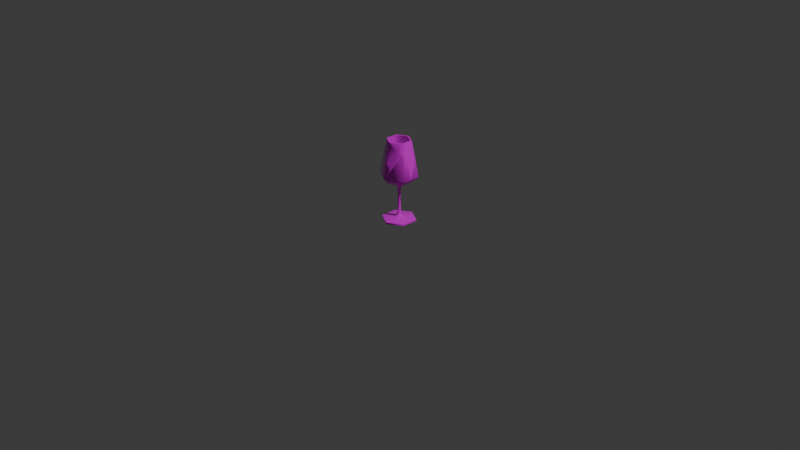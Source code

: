 # Source: wine_glass_gibs.blend  (saved by Blender 4.1.24; exported with 4.5.12 LTS)
import bpy
from mathutils import Matrix  # noqa: F401  (used for matrix-valued properties, if any)

bpy.ops.wm.read_factory_settings(use_empty=True)
scene = bpy.context.scene
scene.name = 'Scene'

# ---- collections
col_collection = bpy.data.collections.new('Collection'); scene.collection.children.link(col_collection)

# ---- images (referenced by path relative to the original .blend; pixels are not part of the script)
import os
ASSET_DIR = os.environ.get("B2B_ASSET_DIR", "")  # directory of the original .blend (textures are referenced by path, not embedded)
HERE = os.path.dirname(os.path.abspath(__file__))  # packed textures are extracted next to this script under _unpacked/

def load_image(name, relpath, width, height, colorspace="sRGB"):
    """Load a texture the original file referenced (path relative to the .blend, or extracted next to this script)."""
    p = next((c for c in (os.path.join(HERE, relpath), os.path.join(ASSET_DIR, relpath)) if relpath and os.path.exists(c)), "")
    if p:
        img = bpy.data.images.load(p, check_existing=True)
        img.name = name
    else:  # same state as the original file: an image datablock whose file is absent (Cycles renders it pink)
        img = bpy.data.images.new(name, width, height)
        img.source = "FILE"
        img.filepath = "//" + (relpath or name)
    img.colorspace_settings.name = colorspace
    return img
img_wine_glass_png = load_image('wine_glass.png', 'wine_glass.png', 1024, 1024, 'sRGB')

# ---- materials (node trees are filled in below, after node groups)
mat_wineglass_make_trans = bpy.data.materials.new('wineglass_make_trans')
mat_wineglass_make_trans.use_transparent_shadow = False

# ---- material node trees
mat_wineglass_make_trans.use_nodes = True; mat_wineglass_make_trans.node_tree.nodes.clear()
_N = mat_wineglass_make_trans.node_tree.nodes; _L = mat_wineglass_make_trans.node_tree.links
n0 = _N.new('ShaderNodeBsdfPrincipled'); n0.name = 'Principled BSDF'; n0.location = (10, 300)
n0.inputs[2].default_value = 0.0
n1 = _N.new('ShaderNodeOutputMaterial'); n1.name = 'Material Output'; n1.location = (300, 300)
n2 = _N.new('ShaderNodeTexImage'); n2.name = 'Image Texture'; n2.location = (-622, 232)
n2.image = img_wine_glass_png
n2.interpolation = 'Closest'
_L.new(n0.outputs[0], n1.inputs[0])
_L.new(n2.outputs[0], n0.inputs[0])
n1.is_active_output = True

# ---- world
world_world = bpy.data.worlds.new('World'); scene.world = world_world
world_world.use_nodes = True; world_world.node_tree.nodes.clear()
_N = world_world.node_tree.nodes; _L = world_world.node_tree.links
n0 = _N.new('ShaderNodeOutputWorld'); n0.name = 'World Output'; n0.location = (300, 300)
n1 = _N.new('ShaderNodeBackground'); n1.name = 'Background'; n1.location = (10, 300)
n1.inputs[0].default_value = (0.05088, 0.05088, 0.05088, 1.0)
_L.new(n1.outputs[0], n0.inputs[0])
n0.is_active_output = True
world_world.color = (0.05088, 0.05088, 0.05088)
world_world.use_sun_shadow = False
world_world.sun_shadow_jitter_overblur = 0.0

# ---- cameras
cam_camera = bpy.data.cameras.new('Camera')
cam_camera.clip_end = 100.0
cam_camera.ortho_scale = 7.314

# ---- lights
light_light = bpy.data.lights.new('Light', 'POINT')
light_light.transmission_factor = 0.0
light_light.energy = 1000.0
light_light.shadow_soft_size = 0.1
light_light.shadow_maximum_resolution = 0.006
light_light.use_absolute_resolution = True

# ---- meshes
me_cylinder = bpy.data.meshes.new('Cylinder')
me_cylinder.from_pydata([(0.0, 0.2, 0.4898), (0.0, 0.1148, 0.8659), (0.1732, 0.1, 0.4898), (0.09941, 0.0574, 0.8659), (0.1732, -0.1, 0.4898), (0.0, -0.2, 0.4898), (-0.1732, -0.1, 0.4898), (-0.1732, 0.1, 0.4898), (-0.09941, 0.0574, 0.8659), (-1.156e-09, 0.1464, 0.4301), (0.1268, -0.07319, 0.4301), (-1.156e-09, -0.1464, 0.4301), (-0.1268, -0.07319, 0.4301), (-0.1268, 0.07319, 0.4301), (-1.454e-10, -0.04841, 0.403), (0.1126, 0.06498, 0.8659), (0.0, 0.13, 0.8659), (-0.1126, 0.06498, 0.8659), (-2.212e-08, 0.1811, 0.4959), (0.1569, 0.09056, 0.4959), (0.1569, -0.09056, 0.4959), (-2.212e-08, -0.1811, 0.4959), (-0.1569, -0.09056, 0.4959), (-0.1569, 0.09056, 0.4959), (-1.987e-08, 0.1316, 0.4393), (0.114, 0.0658, 0.4393), (0.114, -0.0658, 0.4393), (-1.987e-08, -0.1316, 0.4393), (-0.114, -0.0658, 0.4393), (-0.114, 0.0658, 0.4393), (0.04556, -0.0263, 0.4173), (-1.796e-08, -0.05261, 0.4173), (-0.04556, -0.0263, 0.4173), (0.1126, 0.04248, 0.8659), (-0.1301, -0.07511, 0.7571), (0.1301, -0.07511, 0.7571), (-6.327e-09, -0.1338, 0.76), (0.09941, 0.04248, 0.8659), (-0.1126, 0.04248, 0.8659), (-0.1174, -0.06775, 0.7504), (0.0, -0.1702, 0.6497), (0.1174, -0.06775, 0.7504), (-0.09941, 0.04248, 0.8659), (-0.1348, -0.04328, 0.7278), (-0.1245, -0.02802, 0.7919), (0.04968, -0.1013, 0.7812), (0.1348, -0.04328, 0.7278), (0.1245, -0.02802, 0.7919), (0.07697, -0.1013, 0.7812), (-0.00155, -0.1318, 0.766), (-0.04968, -0.1013, 0.7812), (-0.02902, -0.1318, 0.766), (-0.07697, -0.1013, 0.7812), (0.1209, -0.04328, 0.7278), (0.1109, -0.02802, 0.7919), (-0.1209, -0.04328, 0.7278), (-0.1109, -0.02802, 0.7919), (-0.1184, -0.06834, 0.8298), (-1.5e-08, -0.1598, 0.6149), (-0.1126, -0.0325, 0.8659), (-0.09941, -0.0325, 0.8659), (-0.1037, -0.05986, 0.8383), (-0.01467, -0.1545, 0.5972), (-0.08065, -0.09514, 0.8029), (0.04417, -0.1545, 0.5972), (-0.05362, -0.09514, 0.8029), (-0.04417, -0.1545, 0.5972), (0.01467, -0.1545, 0.5972), (-0.1185, -0.06842, 0.4275), (0.1133, 0.1157, 0.4959), (0.07536, 0.1376, 0.4959), (-4.922e-10, -0.08204, 0.4123), (0.1569, -0.007003, 0.4959), (0.1569, 0.00254, 0.4959), (-0.1732, -0.01251, 0.4898), (-0.1732, 0.001135, 0.4898), (0.1185, -0.06842, 0.4275), (0.09164, 0.05291, 0.4189), (-1.111e-09, 0.142, 0.4289), (-0.1569, 0.00254, 0.4959), (-0.1569, -0.007003, 0.4959), (-1.844e-08, -0.07254, 0.4229), (-0.1547, 0.1107, 0.4898), (-0.111, 0.1359, 0.4898), (-0.07536, 0.1376, 0.4959), (-0.1133, 0.1157, 0.4959), (-0.1047, -0.06046, 0.4364), (0.00827, 0.1416, 0.4301), (0.1268, 0.06206, 0.4301), (0.1268, 0.03659, 0.4301), (0.1268, -0.06605, 0.4301), (-0.07319, 0.04226, 0.4262), (-0.1268, -0.06605, 0.4301), (-0.1268, 0.03659, 0.4301), (-0.1268, 0.06206, 0.4301), (-0.00827, 0.1416, 0.4301), (0.1074, 0.06956, 0.4393), (-0.1505, 0.08687, 0.4606), (0.114, -0.0578, 0.4393), (0.114, 0.02323, 0.4393), (0.111, 0.1359, 0.4898), (0.1547, 0.1107, 0.4898), (0.1505, 0.08687, 0.4606), (-0.114, 0.02323, 0.4393), (-0.114, -0.0578, 0.4393), (-0.1074, 0.06956, 0.4393), (0.1732, 0.001135, 0.4898), (0.1732, -0.01251, 0.4898), (0.07319, 0.04226, 0.4262), (-2.011e-08, 0.1369, 0.4453), (0.1047, -0.06046, 0.4364), (-0.09164, 0.05291, 0.4189), (0.07336, 0.1489, 0.5367), (0.1699, 0.005814, 0.5102), (-0.1291, -0.005845, 0.4593), (-0.1546, 0.005814, 0.5102), (0.04313, 0.1489, 0.5367), (-0.1699, 0.005814, 0.5102), (-0.07336, 0.1489, 0.5367), (-0.1495, -0.005845, 0.4593), (-0.08734, 0.1298, 0.4678), (0.08734, 0.1298, 0.4678), (0.04624, 0.1298, 0.4678), (-0.04624, 0.1298, 0.4678), (-0.04313, 0.1489, 0.5367), (0.1546, 0.005814, 0.5102), (0.1291, -0.005845, 0.4593), (0.1495, -0.005845, 0.4593), (0.02958, -0.03553, 0.4173), (-0.1268, -0.03552, 0.4301), (0.02231, -0.03553, 0.403), (-0.02958, -0.03553, 0.4173), (-0.06154, -0.03553, 0.4093), (-0.02231, -0.03553, 0.403), (-0.06153, -0.03553, 0.4225), (0.09003, 0.05198, 0.4184), (0.06154, -0.03553, 0.4093), (0.1268, -0.03552, 0.4301), (0.06153, -0.03553, 0.4225), (-0.09003, 0.05198, 0.4184), (-0.04246, 0.07047, 0.4159), (-0.1199, 0.06924, 0.7338), (-0.1297, 0.07491, 0.6705), (0.0, 0.1587, 0.7114), (-0.1328, 0.0767, 0.74), (-0.1434, 0.08281, 0.6744), (0.1199, 0.06924, 0.7338), (0.1297, 0.07491, 0.6705), (-9.67e-09, 0.1438, 0.7041), (-3.701e-09, 0.1259, 0.804), (0.1328, 0.0767, 0.74), (0.1434, 0.08281, 0.6744), (-0.04094, 0.1089, 0.767), (-0.01196, 0.1119, 0.8433), (0.06841, 0.1089, 0.767), (0.0385, 0.1119, 0.8433), (-0.1497, 0.006622, 0.6357), (-0.1386, 0.0341, 0.7044), (-0.1447, 0.06615, 0.6662), (0.04094, 0.1089, 0.767), (0.01196, 0.1119, 0.8433), (0.1497, 0.006622, 0.6357), (0.1386, 0.0341, 0.7044), (0.1447, 0.06615, 0.6662), (-0.06841, 0.1089, 0.767), (-0.0385, 0.1119, 0.8433), (0.1352, 0.006622, 0.6357), (0.1245, 0.0341, 0.7044), (0.1304, 0.06615, 0.6662), (-0.1352, 0.006622, 0.6357), (-0.1245, 0.0341, 0.7044), (-0.1304, 0.06615, 0.6662)], [], [(0, 143, 151, 2, 101, 112, 100), (2, 151, 163, 161, 162, 150, 15, 33, 47, 46, 35, 4, 107, 113, 106), (4, 35, 48, 64, 40, 5), (5, 40, 66, 52, 34, 6), (1, 8, 141, 152, 153, 149), (6, 34, 43, 44, 38, 17, 144, 157, 156, 158, 145, 7, 75, 117, 74), (7, 145, 143, 0, 83, 118, 82), (6, 74, 92, 12), (12, 92, 68), (0, 100, 121, 87, 9), (4, 5, 11, 10), (7, 82, 97), (5, 6, 12, 11), (2, 106, 127, 89, 88, 102), (10, 11, 71, 76), (9, 87, 78), (13, 95, 140, 139, 111), (11, 12, 68, 71), (1, 3, 15, 16), (3, 37, 33, 15), (8, 1, 16, 17), (23, 79, 114, 103, 29), (8, 42, 56, 55, 39, 22, 80, 115, 79, 23, 142, 171, 169, 170, 141), (3, 1, 149, 160, 159, 146), (28, 27, 81, 86), (21, 20, 26, 27), (19, 69, 96, 25), (18, 84, 123, 109), (22, 21, 27, 28), (20, 72, 98, 26), (26, 98, 110), (29, 103, 91), (27, 26, 110, 81), (38, 44, 43, 34, 57, 59), (38, 42, 8, 17), (39, 50, 62, 58, 21, 22), (34, 52, 63, 57), (41, 53, 54, 37, 3, 146, 167, 166, 168, 147, 19, 73, 125, 72, 20), (39, 55, 56, 42, 60, 61), (59, 60, 42, 38), (58, 62, 50, 49, 36), (61, 65, 50, 39), (52, 66, 40, 51), (58, 67, 45, 41, 20, 21), (108, 99, 25), (76, 71, 14, 130, 136), (86, 104, 28), (81, 110, 138, 128, 31), (78, 95, 9), (71, 68, 132, 133, 14), (77, 89, 137, 135), (76, 90, 10), (89, 77, 88), (106, 113, 107), (104, 80, 22, 28), (82, 118, 83), (93, 119, 75, 7, 97, 94), (94, 97, 13), (86, 81, 31, 131, 134), (68, 92, 129, 132), (111, 94, 13), (94, 111, 93), (97, 82, 83, 120, 95, 13), (95, 120, 83, 0, 9), (102, 101, 2), (109, 122, 70, 18), (109, 123, 84, 85, 105, 24), (105, 85, 23, 29), (84, 124, 85), (72, 125, 73), (98, 72, 73, 126, 99), (99, 126, 73, 19, 25), (89, 127, 106, 107, 90, 137), (90, 107, 4, 10), (128, 138, 30), (136, 137, 90, 76), (134, 131, 32), (149, 153, 152, 141, 142, 148), (148, 142, 23, 85, 124, 84, 18), (150, 154, 155, 143, 16, 15), (145, 158, 156, 157, 144), (147, 148, 18, 70, 116, 69, 19), (143, 165, 164, 144, 17, 16), (144, 164, 165, 143, 145), (141, 170, 169, 171, 142)])
me_cylinder.polygons.foreach_set('use_smooth', [True] * 85)
_k = set([(1, 3), (1, 8), (3, 37), (8, 42), (15, 16), (15, 33), (16, 17), (17, 38), (38, 59), (42, 60)])
me_cylinder.attributes.new('sharp_edge', 'BOOLEAN', 'EDGE').data.foreach_set('value', [ (min(e.vertices), max(e.vertices)) in _k for e in me_cylinder.edges])
_uv = me_cylinder.uv_layers.new(name='UVMap')
_uv.uv.foreach_set('vector', [0.7807, 0.4652, 0.7807, 0.2319, 0.9414, 0.2709, 0.9414, 0.4652, 0.9242, 0.4652, 0.852, 0.4158, 0.8837, 0.4652, 0.02686, 0.4652, 0.02686, 0.2709, 0.04215, 0.2795, 0.0951, 0.3116, 0.06881, 0.2393, 0.02686, 0.2018, 0.02686, 0.06942, 0.05254, 0.06942, 0.1304, 0.1472, 0.1425, 0.2147, 0.1752, 0.1839, 0.1752, 0.4652, 0.1103, 0.4652, 0.09663, 0.4437, 0.1002, 0.4652, 0.1752, 0.4652, 0.1752, 0.1839, 0.2327, 0.1585, 0.2812, 0.3521, 0.3235, 0.2969, 0.3235, 0.4652, 0.3235, 0.4652, 0.3235, 0.2969, 0.3693, 0.3521, 0.4218, 0.1585, 0.4841, 0.1839, 0.4841, 0.4652, 0.1849, 0.08919, 0.3255, 0.08919, 0.3255, 0.2312, 0.2348, 0.1955, 0.2006, 0.1135, 0.1849, 0.1558, 0.4841, 0.4652, 0.4841, 0.1839, 0.5168, 0.2147, 0.5289, 0.1472, 0.6068, 0.06942, 0.6324, 0.06942, 0.6324, 0.2018, 0.5905, 0.2393, 0.5642, 0.3116, 0.6172, 0.2795, 0.6324, 0.2709, 0.6324, 0.4652, 0.5591, 0.4652, 0.5627, 0.4437, 0.549, 0.4652, 0.6324, 0.4652, 0.6324, 0.2709, 0.7807, 0.2319, 0.7807, 0.4652, 0.6857, 0.4652, 0.7149, 0.4158, 0.6483, 0.4652, 0.4841, 0.4652, 0.549, 0.4652, 0.4914, 0.5481, 0.4841, 0.5481, 0.4841, 0.5481, 0.4914, 0.5481, 0.4841, 0.5584, 0.7807, 0.4652, 0.8837, 0.4652, 0.8707, 0.4957, 0.7912, 0.5481, 0.7807, 0.5481, 0.1752, 0.4652, 0.3235, 0.4652, 0.3235, 0.5481, 0.1752, 0.5481, 0.6324, 0.4652, 0.6483, 0.4652, 0.6324, 0.5058, 0.3235, 0.4652, 0.4841, 0.4652, 0.4841, 0.5481, 0.3235, 0.5481, 0.02686, 0.4652, 0.1002, 0.4652, 0.1061, 0.5075, 0.06394, 0.5481, 0.03814, 0.5481, 0.02686, 0.5058, 0.1752, 0.5481, 0.3235, 0.5481, 0.3235, 0.6172, 0.1752, 0.5584, 0.7807, 0.5481, 0.7912, 0.5481, 0.7807, 0.5529, 0.6324, 0.5481, 0.7711, 0.5481, 0.704, 0.6033, 0.6324, 0.5937, 0.6324, 0.5917, 0.3235, 0.5481, 0.4841, 0.5481, 0.4841, 0.5584, 0.3235, 0.6172, 0.5121, 0.6845, 0.4562, 0.7813, 0.4414, 0.7813, 0.5047, 0.6717, 0.4562, 0.7813, 0.4634, 0.7939, 0.4524, 0.8003, 0.4414, 0.7813, 0.6239, 0.6845, 0.5121, 0.6845, 0.5047, 0.6717, 0.6313, 0.6717, 0.3255, 0.4869, 0.3938, 0.4869, 0.4014, 0.5384, 0.371, 0.5665, 0.3255, 0.5665, 0.3255, 0.08919, 0.3437, 0.08919, 0.427, 0.1687, 0.4396, 0.2376, 0.4661, 0.2134, 0.4661, 0.4869, 0.4012, 0.4869, 0.3912, 0.4716, 0.3938, 0.4869, 0.3255, 0.4869, 0.3255, 0.2992, 0.3339, 0.3038, 0.3896, 0.3367, 0.3619, 0.2628, 0.3255, 0.2312, 0.03259, 0.08919, 0.1849, 0.08919, 0.1849, 0.1558, 0.1678, 0.1135, 0.1308, 0.1955, 0.03259, 0.2312, 0.4661, 0.5665, 0.6184, 0.5665, 0.6184, 0.6314, 0.4661, 0.5783, 0.6184, 0.4869, 0.759, 0.4869, 0.759, 0.5665, 0.6184, 0.5665, 0.03259, 0.4869, 0.07483, 0.4869, 0.0413, 0.5665, 0.03259, 0.5665, 0.1849, 0.4869, 0.2524, 0.4869, 0.2325, 0.5265, 0.1849, 0.5581, 0.4661, 0.4869, 0.6184, 0.4869, 0.6184, 0.5665, 0.4661, 0.5665, 0.759, 0.4869, 0.8238, 0.4869, 0.7675, 0.5665, 0.759, 0.5665, 0.759, 0.5665, 0.7675, 0.5665, 0.759, 0.5783, 0.3255, 0.5665, 0.371, 0.5665, 0.3255, 0.6183, 0.6184, 0.5665, 0.759, 0.5665, 0.759, 0.5783, 0.6184, 0.6314, 0.6068, 0.06942, 0.5289, 0.1472, 0.5168, 0.2147, 0.4841, 0.1839, 0.4841, 0.1074, 0.5212, 0.06942, 0.6423, 0.6906, 0.6312, 0.697, 0.6239, 0.6845, 0.6313, 0.6717, 0.4661, 0.2134, 0.5513, 0.1802, 0.6024, 0.378, 0.6184, 0.359, 0.6184, 0.4869, 0.4661, 0.4869, 0.4841, 0.1839, 0.4218, 0.1585, 0.4291, 0.1357, 0.4841, 0.1074, 0.759, 0.2134, 0.7854, 0.2376, 0.798, 0.1687, 0.8813, 0.08919, 0.8995, 0.08919, 0.8995, 0.2312, 0.8631, 0.2628, 0.8354, 0.3367, 0.8911, 0.3038, 0.8995, 0.2992, 0.8995, 0.4869, 0.8312, 0.4869, 0.8338, 0.4716, 0.8238, 0.4869, 0.759, 0.4869, 0.4661, 0.2134, 0.4396, 0.2376, 0.427, 0.1687, 0.3437, 0.08919, 0.4356, 0.08919, 0.4661, 0.1188, 0.6788, 0.7539, 0.6677, 0.7603, 0.6312, 0.697, 0.6423, 0.6906, 0.6184, 0.359, 0.6024, 0.378, 0.5513, 0.1802, 0.6164, 0.1966, 0.6184, 0.203, 0.4661, 0.1188, 0.5438, 0.1569, 0.5513, 0.1802, 0.4661, 0.2134, 0.4218, 0.1585, 0.3693, 0.3521, 0.3235, 0.2969, 0.3593, 0.1745, 0.6184, 0.359, 0.6331, 0.378, 0.6803, 0.1802, 0.759, 0.2134, 0.759, 0.4869, 0.6184, 0.4869, 0.8995, 0.6183, 0.8541, 0.5665, 0.8995, 0.5665, 0.1752, 0.5584, 0.3235, 0.6172, 0.3235, 0.6533, 0.2446, 0.6533, 0.1752, 0.629, 0.4661, 0.5783, 0.4575, 0.5665, 0.4661, 0.5665, 0.6184, 0.6314, 0.759, 0.5783, 0.759, 0.6331, 0.7096, 0.6533, 0.6184, 0.6533, 0.7807, 0.5529, 0.7711, 0.5481, 0.7807, 0.5481, 0.3235, 0.6172, 0.4841, 0.5584, 0.4841, 0.629, 0.409, 0.6533, 0.3235, 0.6533, 0.02686, 0.5917, 0.06394, 0.5481, 0.137, 0.5481, 0.02686, 0.5937, 0.1752, 0.5584, 0.1679, 0.5481, 0.1752, 0.5481, 0.06394, 0.5481, 0.02686, 0.5917, 0.03814, 0.5481, 0.1002, 0.4652, 0.09663, 0.4437, 0.1103, 0.4652, 0.4575, 0.5665, 0.4012, 0.4869, 0.4661, 0.4869, 0.4661, 0.5665, 0.6483, 0.4652, 0.7149, 0.4158, 0.6857, 0.4652, 0.5954, 0.5481, 0.5532, 0.5075, 0.5591, 0.4652, 0.6324, 0.4652, 0.6324, 0.5058, 0.6212, 0.5481, 0.6212, 0.5481, 0.6324, 0.5058, 0.6324, 0.5481, 0.4661, 0.5783, 0.6184, 0.6314, 0.6184, 0.6533, 0.5195, 0.6533, 0.4661, 0.6331, 0.4841, 0.5584, 0.4914, 0.5481, 0.5223, 0.5481, 0.4841, 0.629, 0.6324, 0.5917, 0.6212, 0.5481, 0.6324, 0.5481, 0.6212, 0.5481, 0.6324, 0.5917, 0.5954, 0.5481, 0.6324, 0.5058, 0.6483, 0.4652, 0.6857, 0.4652, 0.6977, 0.4957, 0.7711, 0.5481, 0.6324, 0.5481, 0.7711, 0.5481, 0.6977, 0.4957, 0.6857, 0.4652, 0.7807, 0.4652, 0.7807, 0.5481, 0.9414, 0.5058, 0.9242, 0.4652, 0.9414, 0.4652, 0.1849, 0.5581, 0.1333, 0.5265, 0.1117, 0.4869, 0.1849, 0.4869, 0.1849, 0.5581, 0.2325, 0.5265, 0.2524, 0.4869, 0.2865, 0.4869, 0.3174, 0.5665, 0.1849, 0.5665, 0.3174, 0.5665, 0.2865, 0.4869, 0.3255, 0.4869, 0.3255, 0.5665, 0.2524, 0.4869, 0.2256, 0.4431, 0.2865, 0.4869, 0.8238, 0.4869, 0.8338, 0.4716, 0.8312, 0.4869, 0.7675, 0.5665, 0.8238, 0.4869, 0.8312, 0.4869, 0.8236, 0.5384, 0.8541, 0.5665, 0.8541, 0.5665, 0.8236, 0.5384, 0.8312, 0.4869, 0.8995, 0.4869, 0.8995, 0.5665, 0.06394, 0.5481, 0.1061, 0.5075, 0.1002, 0.4652, 0.1103, 0.4652, 0.1679, 0.5481, 0.137, 0.5481, 0.1679, 0.5481, 0.1103, 0.4652, 0.1752, 0.4652, 0.1752, 0.5481, 0.7096, 0.6533, 0.759, 0.6331, 0.759, 0.6533, 0.1752, 0.629, 0.137, 0.5481, 0.1679, 0.5481, 0.1752, 0.5584, 0.4661, 0.6331, 0.5195, 0.6533, 0.4661, 0.6533, 0.1849, 0.1558, 0.2006, 0.1135, 0.2348, 0.1955, 0.3255, 0.2312, 0.3255, 0.2992, 0.1849, 0.2631, 0.1849, 0.2631, 0.3255, 0.2992, 0.3255, 0.4869, 0.2865, 0.4869, 0.2256, 0.4431, 0.2524, 0.4869, 0.1849, 0.4869, 0.9414, 0.2018, 0.8663, 0.1735, 0.8335, 0.09318, 0.7807, 0.2319, 0.7807, 0.06942, 0.9414, 0.06942, 0.6324, 0.2709, 0.6172, 0.2795, 0.5642, 0.3116, 0.5905, 0.2393, 0.6324, 0.2018, 0.03259, 0.2992, 0.1849, 0.2631, 0.1849, 0.4869, 0.1117, 0.4869, 0.1408, 0.4431, 0.07483, 0.4869, 0.03259, 0.4869, 0.7807, 0.2319, 0.732, 0.09318, 0.7017, 0.1735, 0.6324, 0.2018, 0.6324, 0.06942, 0.7807, 0.06942, 0.6324, 0.2018, 0.7017, 0.1735, 0.732, 0.09318, 0.7807, 0.2319, 0.6324, 0.2709, 0.3255, 0.2312, 0.3619, 0.2628, 0.3896, 0.3367, 0.3339, 0.3038, 0.3255, 0.2992])
me_cylinder.materials.append(mat_wineglass_make_trans)
me_cylinder.update()
me_cylinder_001 = bpy.data.meshes.new('Cylinder.001')
me_cylinder_001.from_pydata([(0.04008, -0.01353, 0.08536), (-0.05933, 0.04386, 0.08536), (0.04008, -0.0287, 0.08536), (-0.07247, 0.03628, 0.08536), (0.04008, -0.06896, -0.1308), (0.08976, -2.424e-05, 0.0007198), (0.1171, -2.424e-05, 0.0007198), (0.01936, -0.01839, -0.008465), (-0.0248, 0.00961, 0.005537), (0.01106, -0.03055, -0.01454), (-0.03689, -2.424e-05, 0.0007198), (-0.07829, 0.03292, 0.0493), (0.04008, -0.05853, -0.1656), (-0.07247, 0.06876, 0.08536), (-0.05933, 0.06876, 0.08536), (-0.06361, 0.0414, 0.05783), (-0.04057, 0.006124, 0.02234), (0.08425, -0.05323, -0.1833), (-0.02879, 0.01749, 0.03663), (0.05475, -0.05323, -0.1833)], [], [(0, 1, 3, 2), (1, 14, 13, 3), (0, 12, 7), (12, 5, 19), (13, 11, 3), (2, 9, 4), (4, 17, 6), (15, 14, 1), (4, 6, 2), (11, 16, 2, 3), (16, 10, 9, 2), (1, 0, 18, 15), (18, 0, 7), (8, 18, 7), (16, 18, 8, 10), (11, 15, 18, 16), (13, 14, 15, 11), (8, 7, 9, 10), (7, 12, 4), (4, 12, 19), (6, 17, 19), (5, 6, 19), (9, 7, 4), (17, 4, 19), (12, 0, 5), (0, 2, 6), (5, 0, 6)])
me_cylinder_001.polygons.foreach_set('use_smooth', [True] * 27)
_k = set([(0, 1), (0, 2), (0, 5), (0, 6), (1, 14), (2, 3), (2, 6), (3, 13), (4, 9), (4, 12), (4, 17), (5, 6), (5, 19), (6, 17), (6, 19), (7, 8), (7, 9), (7, 12), (8, 10), (8, 18), (9, 10), (10, 16), (11, 13), (11, 15), (11, 16), (12, 19), (13, 14), (14, 15), (15, 18), (16, 18), (17, 19)])
me_cylinder_001.attributes.new('sharp_edge', 'BOOLEAN', 'EDGE').data.foreach_set('value', [ (min(e.vertices), max(e.vertices)) in _k for e in me_cylinder_001.edges])
_uv = me_cylinder_001.uv_layers.new(name='UVMap')
_uv.uv.foreach_set('vector', [0.3657, 0.4084, 0.2548, 0.5383, 0.2326, 0.5341, 0.3582, 0.3872, 0.2548, 0.5383, 0.2672, 0.5732, 0.2487, 0.5797, 0.2326, 0.5341, 0.6184, 0.08919, 0.6172, 0.359, 0.5904, 0.1901, 0.6172, 0.359, 0.6803, 0.1802, 0.6331, 0.378, 0.5212, 0.06942, 0.4841, 0.1074, 0.4841, 0.06942, 0.3235, 0.06942, 0.3593, 0.1745, 0.3235, 0.2969, 0.3235, 0.2969, 0.2812, 0.3521, 0.2327, 0.1585, 0.4661, 0.1188, 0.4356, 0.08919, 0.4661, 0.08919, 0.3235, 0.2969, 0.2327, 0.1585, 0.3235, 0.06942, 0.4841, 0.1074, 0.4291, 0.1357, 0.3235, 0.06942, 0.4841, 0.06942, 0.4291, 0.1357, 0.4218, 0.1585, 0.3593, 0.1745, 0.3235, 0.06942, 0.4661, 0.08919, 0.6184, 0.08919, 0.5197, 0.1416, 0.4661, 0.1188, 0.5197, 0.1416, 0.6184, 0.08919, 0.5904, 0.1901, 0.5294, 0.175, 0.5197, 0.1416, 0.5904, 0.1901, 0.4374, 0.2623, 0.4491, 0.2925, 0.4047, 0.2739, 0.4059, 0.2499, 0.5161, 0.2499, 0.5179, 0.278, 0.4491, 0.2925, 0.4374, 0.2623, 0.5686, 0.23, 0.5708, 0.2494, 0.5127, 0.2497, 0.4924, 0.23, 0.4101, 0.2262, 0.4906, 0.226, 0.4923, 0.2497, 0.4047, 0.2497, 0.4758, 0.3211, 0.2326, 0.3211, 0.2786, 0.2926, 0.5923, 0.3095, 0.5502, 0.3434, 0.5151, 0.3437, 0.5296, 0.3838, 0.2405, 0.387, 0.2326, 0.3438, 0.5223, 0.3438, 0.5296, 0.3838, 0.2326, 0.3438, 0.4656, 0.2997, 0.4758, 0.3211, 0.2786, 0.2926, 0.4876, 0.3095, 0.5923, 0.3095, 0.5151, 0.3437, 0.6172, 0.359, 0.6184, 0.08919, 0.6803, 0.1802, 0.3211, 0.4647, 0.291, 0.4671, 0.291, 0.2324, 0.3322, 0.2679, 0.3211, 0.4647, 0.291, 0.2324])
me_cylinder_001.materials.append(mat_wineglass_make_trans)
me_cylinder_001.update()
me_cylinder_002 = bpy.data.meshes.new('Cylinder.002')
me_cylinder_002.from_pydata([(0.007337, -0.002382, 0.0584), (-0.09208, -0.05978, 0.0584), (0.02047, -0.009966, 0.0584), (-0.09208, -0.07495, 0.0584), (0.02047, 0.0975, 0.0584), (0.03801, -0.02009, -0.05035), (0.007337, 0.0975, 0.0584), (0.02528, -0.01274, -0.05713), (-0.04239, -0.04627, -0.02624), (0.04274, 0.01173, -0.07966), (0.0324, 0.02699, -0.01556), (-0.0151, -0.04627, -0.02624), (0.02877, 0.01173, -0.07966), (0.01882, 0.02699, -0.01556)], [], [(0, 1, 3, 2), (1, 0, 8), (4, 6, 0, 2), (2, 10, 4), (11, 5, 2, 3), (8, 0, 7), (7, 0, 13, 12), (0, 6, 13), (5, 9, 10, 2), (7, 5, 11, 8), (9, 5, 7, 12), (10, 9, 12, 13), (6, 4, 10, 13), (1, 8, 11), (3, 1, 11)])
me_cylinder_002.polygons.foreach_set('use_smooth', [True] * 15)
_k = set([(0, 1), (0, 6), (1, 3), (1, 8), (1, 11), (2, 3), (2, 4), (3, 11), (4, 6), (4, 10), (5, 7), (5, 9), (5, 11), (6, 13), (7, 8), (7, 12), (8, 11), (9, 10), (9, 12), (10, 13), (12, 13)])
me_cylinder_002.attributes.new('sharp_edge', 'BOOLEAN', 'EDGE').data.foreach_set('value', [ (min(e.vertices), max(e.vertices)) in _k for e in me_cylinder_002.edges])
_uv = me_cylinder_002.uv_layers.new(name='UVMap')
_uv.uv.foreach_set('vector', [0.5336, 0.4396, 0.3657, 0.4084, 0.3582, 0.3872, 0.5483, 0.4225, 0.6184, 0.08919, 0.759, 0.08919, 0.6803, 0.1802, 0.6016, 0.5732, 0.5832, 0.5797, 0.5336, 0.4396, 0.5483, 0.4225, 0.1752, 0.06942, 0.1304, 0.1472, 0.05254, 0.06942, 0.2327, 0.1585, 0.1752, 0.1839, 0.1752, 0.06942, 0.3235, 0.06942, 0.6803, 0.1802, 0.759, 0.08919, 0.759, 0.2134, 0.759, 0.2134, 0.759, 0.08919, 0.798, 0.1687, 0.7854, 0.2376, 0.759, 0.08919, 0.8813, 0.08919, 0.798, 0.1687, 0.1752, 0.1839, 0.1425, 0.2147, 0.1304, 0.1472, 0.1752, 0.06942, 0.2868, 0.2632, 0.2851, 0.2391, 0.3773, 0.2623, 0.4045, 0.2925, 0.2326, 0.277, 0.2851, 0.2391, 0.2868, 0.2632, 0.2465, 0.2925, 0.3318, 0.3413, 0.2326, 0.3437, 0.2353, 0.3231, 0.3345, 0.3213, 0.4874, 0.3243, 0.4848, 0.3437, 0.3318, 0.3413, 0.3345, 0.3213, 0.2908, 0.4937, 0.2774, 0.3219, 0.3164, 0.2949, 0.3164, 0.5001, 0.2908, 0.4937, 0.3164, 0.2949])
me_cylinder_002.materials.append(mat_wineglass_make_trans)
me_cylinder_002.update()
me_cylinder_003 = bpy.data.meshes.new('Cylinder.003')
me_cylinder_003.from_pydata([(0.0, 0.1587, 0.7114), (0.1199, 0.06924, 0.7338), (0.1297, 0.07491, 0.6705), (-9.67e-09, 0.1438, 0.7041), (0.1328, 0.0767, 0.74), (0.1434, 0.08281, 0.6744), (0.06841, 0.1089, 0.767), (0.0385, 0.1119, 0.8433), (0.04094, 0.1089, 0.767), (0.01196, 0.1119, 0.8433), (0.1497, 0.006622, 0.6357), (0.1386, 0.0341, 0.7044), (0.1352, 0.006622, 0.6357), (0.1245, 0.0341, 0.7044)], [], [(5, 0, 7, 6, 4), (1, 8, 9, 3, 2), (4, 11, 10, 5), (2, 12, 13, 1), (3, 9, 7), (7, 9, 8), (6, 8, 1, 4), (4, 1, 13, 11), (11, 13, 12, 10), (2, 5, 10, 12), (3, 0, 5, 2), (6, 7, 8), (0, 3, 7)])
me_cylinder_003.polygons.foreach_set('use_smooth', [True] * 13)
_k = set([(0, 3), (0, 5), (0, 7), (1, 4), (1, 8), (1, 13), (2, 3), (2, 5), (2, 12), (3, 7), (3, 9), (4, 6), (4, 11), (5, 10), (6, 7), (6, 8), (7, 8), (7, 9), (8, 9), (10, 11), (10, 12), (11, 13), (12, 13)])
me_cylinder_003.attributes.new('sharp_edge', 'BOOLEAN', 'EDGE').data.foreach_set('value', [ (min(e.vertices), max(e.vertices)) in _k for e in me_cylinder_003.edges])
_uv = me_cylinder_003.uv_layers.new(name='UVMap')
_uv.uv.foreach_set('vector', [0.9414, 0.2709, 0.7807, 0.2319, 0.8335, 0.09318, 0.8663, 0.1735, 0.9414, 0.2018, 0.03259, 0.2312, 0.1308, 0.1955, 0.1678, 0.1135, 0.1849, 0.2631, 0.03259, 0.2992, 0.02686, 0.2018, 0.06881, 0.2393, 0.0951, 0.3116, 0.02686, 0.2709, 0.8995, 0.2992, 0.8354, 0.3367, 0.8631, 0.2628, 0.8995, 0.2312, 0.3628, 0.3301, 0.3628, 0.4913, 0.3331, 0.4938, 0.333, 0.5004, 0.3097, 0.519, 0.2816, 0.4315, 0.3058, 0.4122, 0.2816, 0.4315, 0.3148, 0.3306, 0.333, 0.3301, 0.3803, 0.4771, 0.3645, 0.4681, 0.3629, 0.4163, 0.3786, 0.4143, 0.3786, 0.4143, 0.3629, 0.4163, 0.3641, 0.3322, 0.3803, 0.3301, 0.2634, 0.5054, 0.2815, 0.5081, 0.2232, 0.5849, 0.211, 0.5741, 0.211, 0.3441, 0.2233, 0.3301, 0.2815, 0.5081, 0.2634, 0.5054, 0.3058, 0.4122, 0.333, 0.5004, 0.2816, 0.4315, 0.3442, 0.3309, 0.3628, 0.3301, 0.3331, 0.4938])
me_cylinder_003.materials.append(mat_wineglass_make_trans)
me_cylinder_003.update()
me_cylinder_004 = bpy.data.meshes.new('Cylinder.004')
me_cylinder_004.from_pydata([(-1.454e-10, 0.04841, 0.403), (0.04193, 0.02421, 0.403), (0.04193, -0.02421, 0.403), (-1.454e-10, -0.04841, 0.403), (-0.04193, -0.02421, 0.403), (-0.04193, 0.02421, 0.403), (-1.987e-08, 0.1316, 0.4393), (-1.796e-08, 0.05261, 0.4173), (0.04556, 0.0263, 0.4173), (0.04556, -0.0263, 0.4173), (-1.796e-08, -0.05261, 0.4173), (-0.04556, -0.0263, 0.4173), (-0.04556, 0.0263, 0.4173), (0.1133, 0.1157, 0.4959), (0.07536, 0.1376, 0.4959), (-0.1732, -0.01251, 0.4898), (-0.1732, 0.001135, 0.4898), (-1.111e-09, 0.142, 0.4289), (-0.1569, 0.00254, 0.4959), (-0.1569, -0.007003, 0.4959), (0.00827, 0.1416, 0.4301), (0.1268, 0.06206, 0.4301), (-0.07319, 0.04226, 0.4262), (-0.1268, -0.06605, 0.4301), (-0.1268, 0.03659, 0.4301), (-1.119e-09, 0.04476, 0.3966), (-0.0364, 0.02102, 0.3918), (0.1074, 0.06956, 0.4393), (-0.03245, -0.01874, 0.3837), (0.114, -0.0578, 0.4393), (-3.576e-09, -0.03554, 0.3804), (0.111, 0.1359, 0.4898), (0.1547, 0.1107, 0.4898), (0.03245, -0.01874, 0.3837), (0.0364, 0.02102, 0.3918), (-0.114, 0.02323, 0.4393), (-0.114, -0.0578, 0.4393), (0.07319, 0.04226, 0.4262), (0.07336, 0.1489, 0.5367), (-0.1291, -0.005845, 0.4593), (0.04313, 0.1489, 0.5367), (-0.1495, -0.005845, 0.4593), (0.08734, 0.1298, 0.4678), (0.04624, 0.1298, 0.4678), (-0.1268, -0.03552, 0.4301), (0.02231, -0.03553, 0.403), (-0.06154, -0.03553, 0.4093), (-0.02231, -0.03553, 0.403), (0.09003, 0.05198, 0.4184), (0.06154, -0.03553, 0.4093), (0.1268, -0.03552, 0.4301), (-0.09003, 0.05198, 0.4184)], [], [(5, 0, 25, 26), (20, 6, 43), (3, 47, 30), (1, 2, 33, 34), (4, 5, 26, 28), (2, 45, 30, 33), (0, 1, 34, 25), (48, 21, 27), (27, 6, 7, 8, 37), (6, 22, 12, 7), (29, 37, 8, 9), (22, 35, 36, 11, 12), (17, 20, 48, 1, 0), (31, 38, 32), (35, 39, 18, 19, 36), (40, 38, 31, 14), (13, 40, 14), (43, 14, 31, 42), (23, 15, 16, 41, 24, 44), (20, 42, 31, 32, 21), (27, 13, 14, 43, 6), (17, 6, 20), (48, 20, 21), (30, 45, 3), (47, 46, 4), (51, 17, 0, 5), (13, 32, 38, 40), (13, 27, 21), (48, 50, 49, 2, 1), (49, 45, 2), (46, 44, 51, 5, 4), (51, 44, 24), (30, 47, 4, 28), (48, 37, 29, 50), (10, 9, 8, 7, 12, 11), (49, 50, 29), (9, 45, 49), (45, 9, 10, 3), (46, 47, 11), (11, 47, 3, 10), (36, 44, 46), (36, 23, 44), (19, 15, 23, 36), (15, 19, 18, 16), (39, 41, 16), (24, 41, 39), (22, 51, 24), (22, 6, 17), (34, 26, 25), (30, 28, 26, 34), (33, 30, 34), (51, 22, 17), (35, 22, 24), (35, 24, 39), (18, 39, 16), (32, 13, 21), (37, 48, 27), (9, 49, 29), (11, 36, 46), (42, 20, 43)])
me_cylinder_004.polygons.foreach_set('use_smooth', [True] * 60)
_k = set([(3, 10), (3, 45), (3, 47), (6, 17), (6, 20), (6, 22), (6, 43), (9, 10), (9, 29), (9, 45), (9, 49), (10, 11), (11, 36), (11, 46), (11, 47), (13, 21), (13, 27), (13, 32), (13, 40), (14, 31), (14, 40), (14, 43), (15, 16), (15, 19), (15, 23), (16, 18), (16, 39), (16, 41), (17, 20), (17, 22), (17, 51), (18, 19), (18, 39), (19, 36), (20, 42), (20, 43), (21, 27), (21, 32), (21, 48), (22, 24), (22, 35), (22, 51), (23, 36), (23, 44), (24, 35), (24, 39), (24, 41), (24, 51), (25, 26), (25, 34), (26, 28), (26, 34), (27, 37), (27, 48), (28, 30), (29, 37), (29, 49), (29, 50), (30, 33), (30, 34), (31, 38), (31, 42), (32, 38), (33, 34), (35, 39), (36, 44), (36, 46), (37, 48), (38, 40), (39, 41), (42, 43), (44, 46), (45, 49), (46, 47), (48, 50), (49, 50)])
me_cylinder_004.attributes.new('sharp_edge', 'BOOLEAN', 'EDGE').data.foreach_set('value', [ (min(e.vertices), max(e.vertices)) in _k for e in me_cylinder_004.edges])
_uv = me_cylinder_004.uv_layers.new(name='UVMap')
_uv.uv.foreach_set('vector', [0.385, 0.8778, 0.3389, 0.9273, 0.3333, 0.9187, 0.3692, 0.8692, 0.325, 0.2943, 0.3463, 0.2907, 0.3499, 0.3643, 0.385, 0.7468, 0.3939, 0.7816, 0.3531, 0.7642, 0.2748, 0.6758, 0.3389, 0.6972, 0.3222, 0.7232, 0.2735, 0.6938, 0.4017, 0.8123, 0.385, 0.8778, 0.3692, 0.8692, 0.3708, 0.8123, 0.3389, 0.6972, 0.3605, 0.7204, 0.3531, 0.7642, 0.3222, 0.7232, 0.3389, 0.9273, 0.2748, 0.9487, 0.2735, 0.9308, 0.3333, 0.9187, 0.2347, 0.3667, 0.2347, 0.3126, 0.2597, 0.3305, 0.0413, 0.5665, 0.1849, 0.5665, 0.1849, 0.6533, 0.03259, 0.6533, 0.03259, 0.6183, 0.1849, 0.5665, 0.3255, 0.6183, 0.3255, 0.6533, 0.1849, 0.6533, 0.7675, 0.5665, 0.8995, 0.6183, 0.8995, 0.6533, 0.759, 0.6533, 0.3255, 0.6183, 0.371, 0.5665, 0.4575, 0.5665, 0.4661, 0.6533, 0.3255, 0.6533, 0.7807, 0.5529, 0.7912, 0.5481, 0.9414, 0.5937, 0.9414, 0.6533, 0.7807, 0.6533, 0.8837, 0.4652, 0.852, 0.4158, 0.9242, 0.4652, 0.371, 0.5665, 0.4014, 0.5384, 0.3938, 0.4869, 0.4012, 0.4869, 0.4575, 0.5665, 0.2303, 0.16, 0.2057, 0.1928, 0.1223, 0.194, 0.1581, 0.1605, 0.07483, 0.4869, 0.1408, 0.4431, 0.1117, 0.4869, 0.1233, 0.4151, 0.1223, 0.3593, 0.162, 0.3305, 0.162, 0.375, 0.4914, 0.5481, 0.549, 0.4652, 0.5591, 0.4652, 0.5532, 0.5075, 0.5954, 0.5481, 0.5223, 0.5481, 0.7912, 0.5481, 0.8707, 0.4957, 0.8837, 0.4652, 0.9242, 0.4652, 0.9502, 0.5562, 0.0413, 0.5665, 0.07483, 0.4869, 0.1117, 0.4869, 0.1333, 0.5265, 0.1849, 0.5665, 0.09468, 0.3332, 0.1129, 0.325, 0.1007, 0.3428, 0.9414, 0.5937, 0.7912, 0.5481, 0.9502, 0.5562, 0.3531, 0.7642, 0.3605, 0.7204, 0.385, 0.7468, 0.409, 0.6533, 0.4841, 0.629, 0.4841, 0.6533, 0.6324, 0.5937, 0.7807, 0.5529, 0.7807, 0.6533, 0.6324, 0.6533, 0.2303, 0.2789, 0.2052, 0.3302, 0.2057, 0.1928, 0.2303, 0.16, 0.2599, 0.4153, 0.2706, 0.3166, 0.2994, 0.3057, 0.02686, 0.5937, 0.137, 0.5481, 0.1752, 0.629, 0.1752, 0.6533, 0.02686, 0.6533, 0.1752, 0.629, 0.2446, 0.6533, 0.1752, 0.6533, 0.4841, 0.629, 0.5223, 0.5481, 0.6324, 0.5937, 0.6324, 0.6533, 0.4841, 0.6533, 0.6324, 0.5937, 0.5223, 0.5481, 0.5954, 0.5481, 0.3531, 0.7642, 0.3939, 0.7816, 0.4017, 0.8123, 0.3708, 0.8123, 0.2585, 0.3124, 0.2305, 0.3075, 0.2305, 0.16, 0.2597, 0.1827, 0.5933, 0.8279, 0.5421, 0.8279, 0.5165, 0.7835, 0.5421, 0.7391, 0.5933, 0.7391, 0.6189, 0.7835, 0.2691, 0.2524, 0.2599, 0.16, 0.2957, 0.1692, 0.2844, 0.275, 0.2599, 0.3055, 0.2691, 0.2524, 0.3821, 0.1977, 0.3621, 0.2313, 0.3621, 0.16, 0.3821, 0.1628, 0.2536, 0.3917, 0.2536, 0.4456, 0.2347, 0.4114, 0.3501, 0.3642, 0.3702, 0.3977, 0.3702, 0.4326, 0.3501, 0.4355, 0.3252, 0.1841, 0.3619, 0.1788, 0.3427, 0.2697, 0.3252, 0.1841, 0.325, 0.16, 0.3619, 0.1788, 0.3207, 0.2852, 0.2959, 0.2855, 0.3016, 0.16, 0.3248, 0.1668, 0.2959, 0.2855, 0.3207, 0.2852, 0.3248, 0.2975, 0.3017, 0.303, 0.3501, 0.2907, 0.3661, 0.3132, 0.3501, 0.3639, 0.1622, 0.4068, 0.1622, 0.3305, 0.1875, 0.3416, 0.1144, 0.4163, 0.09468, 0.3958, 0.1144, 0.343, 0.122, 0.1676, 0.1129, 0.325, 0.09468, 0.3332, 0.4018, 0.8793, 0.4018, 0.7776, 0.4356, 0.8285, 0.4824, 0.7267, 0.4584, 0.772, 0.4018, 0.7775, 0.4018, 0.6758, 0.4357, 0.822, 0.4612, 0.7776, 0.4612, 0.8729, 0.09468, 0.16, 0.122, 0.1676, 0.09468, 0.3332, 0.2117, 0.3449, 0.1877, 0.4037, 0.1877, 0.3305, 0.3847, 0.3394, 0.3663, 0.3606, 0.3663, 0.2907, 0.2317, 0.3436, 0.212, 0.4037, 0.212, 0.3305, 0.317, 0.4153, 0.2599, 0.4153, 0.2994, 0.3057, 0.2485, 0.3915, 0.2347, 0.3667, 0.2597, 0.3305, 0.2844, 0.275, 0.2691, 0.2524, 0.2957, 0.1692, 0.325, 0.2905, 0.3252, 0.1841, 0.3427, 0.2697, 0.325, 0.4141, 0.325, 0.2943, 0.3499, 0.3643])
me_cylinder_004.materials.append(mat_wineglass_make_trans)
me_cylinder_004.update()
me_cylinder_005 = bpy.data.meshes.new('Cylinder.005')
me_cylinder_005.from_pydata([(0.00144, 0.016, 0.02693), (0.01584, 0.007688, 0.02693), (0.01584, -0.008936, 0.02693), (0.00144, -0.01725, 0.02693), (-0.01296, -0.008936, 0.02693), (-0.01296, 0.007688, 0.02693), (0.00144, 0.04414, 0.07642), (-0.03496, 0.02039, 0.07163), (-0.03101, -0.01936, 0.0636), (0.00144, -0.03617, 0.06021), (0.03389, -0.01936, 0.0636), (0.03784, 0.02039, 0.07163), (0.01584, -0.008936, -0.04409), (-0.01296, 0.007688, -0.09801), (0.01584, 0.007688, -0.09801), (-0.01296, -0.008936, -0.04409), (0.00144, 0.016, -0.08611), (0.00144, -0.01725, -0.03554), (-0.01296, -0.001277, -0.1109), (-0.01296, -0.001277, -0.05197)], [], [(4, 5, 13, 18, 19, 15), (2, 3, 17, 12), (0, 1, 14, 16), (5, 0, 16, 13), (3, 4, 15, 17), (1, 2, 12, 14), (9, 8, 4, 3), (11, 10, 2, 1), (8, 7, 5, 4), (10, 9, 3, 2), (7, 6, 0, 5), (6, 11, 1, 0), (8, 11, 6, 7), (19, 12, 17), (19, 18, 14), (12, 19, 14), (15, 19, 17), (14, 18, 13), (9, 10, 11, 8), (16, 14, 13)])
me_cylinder_005.polygons.foreach_set('use_smooth', [True] * 20)
_k = set([(6, 7), (6, 11), (7, 8), (8, 9), (8, 11), (9, 10), (10, 11), (12, 14), (12, 17), (12, 19), (13, 14), (13, 16), (13, 18), (14, 16), (14, 18), (14, 19), (15, 17), (15, 19), (17, 19), (18, 19)])
me_cylinder_005.attributes.new('sharp_edge', 'BOOLEAN', 'EDGE').data.foreach_set('value', [ (min(e.vertices), max(e.vertices)) in _k for e in me_cylinder_005.edges])
_uv = me_cylinder_005.uv_layers.new(name='UVMap')
_uv.uv.foreach_set('vector', [0.7244, 0.9446, 0.7244, 0.9584, 0.5946, 0.9584, 0.5813, 0.951, 0.6425, 0.951, 0.6506, 0.9446, 0.7244, 0.916, 0.7244, 0.9297, 0.6595, 0.9297, 0.6506, 0.916, 0.7244, 0.9722, 0.7244, 0.9871, 0.5946, 0.9871, 0.607, 0.9722, 0.7244, 0.9584, 0.7244, 0.9722, 0.607, 0.9722, 0.5946, 0.9584, 0.7244, 0.9297, 0.7244, 0.9446, 0.6506, 0.9446, 0.6595, 0.9297, 0.7244, 0.9022, 0.7244, 0.916, 0.6506, 0.916, 0.5946, 0.9022, 0.7641, 0.9297, 0.7682, 0.9446, 0.7244, 0.9446, 0.7244, 0.9297, 0.7778, 0.9022, 0.7682, 0.916, 0.7244, 0.916, 0.7244, 0.9022, 0.7682, 0.9446, 0.7778, 0.9584, 0.7244, 0.9584, 0.7244, 0.9446, 0.7682, 0.916, 0.7641, 0.9297, 0.7244, 0.9297, 0.7244, 0.916, 0.7778, 0.9584, 0.7835, 0.9722, 0.7244, 0.9722, 0.7244, 0.9584, 0.7835, 0.9722, 0.7778, 0.9871, 0.7244, 0.9871, 0.7244, 0.9722, 0.4922, 0.5166, 0.6022, 0.4632, 0.6022, 0.5301, 0.5405, 0.556, 0.4532, 0.4948, 0.4532, 0.5541, 0.4219, 0.5364, 0.3656, 0.545, 0.3633, 0.4317, 0.4218, 0.4552, 0.4218, 0.5638, 0.3656, 0.545, 0.4218, 0.4552, 0.4334, 0.5023, 0.4532, 0.4948, 0.4219, 0.5364, 0.4219, 0.4948, 0.4219, 0.4317, 0.4484, 0.4461, 0.4978, 0.4607, 0.5472, 0.4339, 0.6022, 0.4632, 0.4922, 0.5166, 0.4597, 0.4838, 0.4219, 0.4948, 0.4484, 0.4461])
me_cylinder_005.materials.append(mat_wineglass_make_trans)
me_cylinder_005.update()
me_cylinder_006 = bpy.data.meshes.new('Cylinder.006')
me_cylinder_006.from_pydata([(-1.512e-07, 0.01662, 0.06699), (0.0144, 0.008312, 0.06699), (0.0144, -0.008312, 0.06699), (-1.512e-07, -0.01662, 0.06699), (-0.0144, -0.008312, 0.06699), (-0.0144, 0.008312, 0.06699), (-1.592e-07, 0.04281, 0.0321), (0.03708, 0.02141, 0.0321), (0.03708, -0.02141, 0.0321), (-1.592e-07, -0.04281, 0.0321), (-0.03708, -0.02141, 0.0321), (-0.03708, 0.02141, 0.0321), (0.1559, 0.08999, 0.01664), (0.1559, -0.08999, 0.01664), (-1.6e-07, -0.18, 0.01664), (-0.1559, -0.08999, 0.01664), (-0.1559, 0.08999, 0.01664), (0.1559, 0.08999, -4.168e-09), (0.1559, -0.08999, -4.168e-09), (-1.6e-07, -0.18, -4.168e-09), (-0.1559, -0.08999, -4.168e-09), (-0.1559, 0.08999, -4.168e-09), (0.0144, -0.008312, 0.2761), (-0.0144, 0.008312, 0.2221), (0.0144, 0.008312, 0.2221), (-0.0144, -0.008312, 0.2761), (-6.618e-08, 0.01662, 0.234), (-4.043e-08, -0.01662, 0.2846), (-0.0144, -0.0006538, 0.2093), (-0.0144, -0.0006538, 0.2682), (0.0144, -0.0006538, 0.2093), (0.0144, -0.0006538, 0.2682), (0.1559, 0.0327, -4.168e-09), (-0.1559, 0.03391, 0.01664), (0.1559, 0.03391, 0.01664), (-0.1009, 0.05824, 0.0238), (-0.05663, 0.0327, -4.168e-09), (-1.594e-07, 0.07437, 0.02854), (0.1009, 0.05824, 0.0238), (-0.1559, 0.0327, -4.168e-09), (-0.0732, 0.06266, 0.0251), (0.09667, -0.05581, 0.02434), (-1.593e-07, -0.06483, 0.02962), (-1.596e-07, 0.1119, 0.02432), (-0.09667, -0.05581, 0.02434), (0.1559, -0.04264, 0.01664), (0.08952, 0.05169, 0.02527), (-0.08952, 0.05169, 0.02527), (-0.1559, -0.04264, 0.01664), (0.0732, 0.06266, 0.0251), (-0.08343, 0.001866, 0.02607), (0.08343, 0.001866, 0.02607), (-0.05333, 0.07602, 0.02489), (-0.01955, 0.09873, 0.02453), (-0.01743, 0.07158, 0.02772), (-0.04059, 0.06788, 0.02663), (-0.1559, 0.0748, -4.168e-09), (-0.1559, 0.0748, 0.01664), (-0.1375, 0.07936, 0.01904), (-0.1375, 0.07936, -4.168e-09), (0.1328, 0.1033, -4.168e-09), (-1.597e-07, 0.1171, 0.02373), (0.1328, 0.1033, 0.01664), (-0.08056, 0.09343, 0.02115), (-0.0212, 0.1199, 0.02203), (0.04239, 0.1115, 0.02161), (0.02014, 0.139, 0.01995), (-0.0159, 0.0521, 0.03002), (-0.08056, 0.09343, -4.168e-09), (-0.0159, 0.0521, -4.168e-09), (-0.0212, 0.1199, -4.168e-09), (0.04239, 0.1115, -4.168e-09), (0.02014, 0.139, -4.168e-09)], [], [(3, 4, 10, 9), (1, 2, 8, 7), (4, 5, 11, 10), (2, 3, 9, 8), (0, 1, 7, 6), (5, 0, 6, 11), (10, 11, 47, 50, 48, 44), (7, 8, 41, 45, 51, 46), (9, 10, 44, 42), (11, 6, 37, 54, 67, 55, 40, 47), (6, 7, 46, 49, 37), (8, 9, 42, 41), (13, 14, 19, 18), (21, 59, 56), (14, 15, 20, 19), (12, 34, 32, 17), (15, 48, 33, 39, 20), (26, 24, 1, 0), (23, 26, 0, 5), (25, 29, 28, 23, 5, 4), (27, 25, 4, 3), (24, 30, 31, 22, 2, 1), (22, 27, 3, 2), (37, 49, 43), (33, 35, 58, 57), (36, 32, 18), (38, 34, 12), (32, 34, 45, 13, 18), (39, 36, 18, 19, 20), (39, 33, 57, 56), (35, 40, 52, 63, 58), (49, 46, 38), (44, 48, 15), (48, 50, 47, 35, 33), (41, 42, 14, 13), (46, 51, 45, 34, 38), (45, 41, 13), (42, 44, 15, 14), (43, 53, 54, 37), (47, 40, 35), (43, 49, 38, 12, 62, 66, 65, 61), (56, 59, 36, 39), (55, 52, 40), (56, 57, 16, 21), (60, 62, 12, 17), (61, 64, 53, 43), (57, 58, 16), (59, 68, 69, 70, 71, 72, 60, 17, 32, 36)])
me_cylinder_006.polygons.foreach_set('use_smooth', [True] * 48)
_k = set([(12, 34), (12, 62), (13, 14), (13, 45), (14, 15), (15, 48), (16, 57), (17, 32), (17, 60), (18, 19), (18, 32), (19, 20), (20, 39), (21, 56), (33, 48), (33, 57), (34, 45), (39, 56)])
me_cylinder_006.attributes.new('sharp_edge', 'BOOLEAN', 'EDGE').data.foreach_set('value', [ (min(e.vertices), max(e.vertices)) in _k for e in me_cylinder_006.edges])
_uv = me_cylinder_006.uv_layers.new(name='UVMap')
_uv.uv.foreach_set('vector', [0.4335, 0.9297, 0.4335, 0.9446, 0.3882, 0.9446, 0.3882, 0.9297, 0.4335, 0.9022, 0.4335, 0.916, 0.3882, 0.916, 0.3882, 0.9022, 0.4335, 0.9446, 0.4335, 0.9584, 0.3882, 0.9584, 0.3882, 0.9446, 0.4335, 0.916, 0.4335, 0.9297, 0.3882, 0.9297, 0.3882, 0.916, 0.4335, 0.9722, 0.4335, 0.9871, 0.3882, 0.9871, 0.3882, 0.9722, 0.4335, 0.9584, 0.4335, 0.9722, 0.3882, 0.9722, 0.3882, 0.9584, 0.1761, 0.823, 0.1969, 0.8591, 0.1672, 0.911, 0.1481, 0.8659, 0.06502, 0.8648, 0.1088, 0.8239, 0.2572, 0.8243, 0.2364, 0.7882, 0.2708, 0.7304, 0.328, 0.713, 0.2875, 0.7855, 0.317, 0.8245, 0.1958, 0.7877, 0.1761, 0.823, 0.1088, 0.8239, 0.1852, 0.7693, 0.1969, 0.8591, 0.2378, 0.8604, 0.2532, 0.8871, 0.2372, 0.8932, 0.2291, 0.8758, 0.216, 0.9012, 0.1861, 0.9126, 0.1672, 0.911, 0.2378, 0.8604, 0.2572, 0.8243, 0.317, 0.8245, 0.3089, 0.8417, 0.2532, 0.8871, 0.2364, 0.7882, 0.1958, 0.7877, 0.1852, 0.7693, 0.2708, 0.7304, 0.8226, 0.04649, 0.6626, 0.04649, 0.6626, 0.03028, 0.8226, 0.03028, 0.1296, 0.673, 0.14, 0.691, 0.1222, 0.6858, 0.6626, 0.04649, 0.5025, 0.04649, 0.5025, 0.03028, 0.6626, 0.03028, 0.9826, 0.04649, 0.9328, 0.04649, 0.9317, 0.03028, 0.9826, 0.03028, 0.5025, 0.04649, 0.4604, 0.04649, 0.3923, 0.04649, 0.3934, 0.03028, 0.5025, 0.03028, 0.607, 0.9722, 0.5946, 0.9871, 0.4335, 0.9871, 0.4335, 0.9722, 0.5946, 0.9584, 0.607, 0.9722, 0.4335, 0.9722, 0.4335, 0.9584, 0.6506, 0.9446, 0.6425, 0.951, 0.5813, 0.951, 0.5946, 0.9584, 0.4335, 0.9584, 0.4335, 0.9446, 0.6595, 0.9297, 0.6506, 0.9446, 0.4335, 0.9446, 0.4335, 0.9297, 0.5946, 0.9022, 0.5813, 0.9096, 0.6425, 0.9096, 0.6506, 0.916, 0.4335, 0.916, 0.4335, 0.9022, 0.6506, 0.916, 0.6595, 0.9297, 0.4335, 0.9297, 0.4335, 0.916, 0.2532, 0.8871, 0.3089, 0.8417, 0.2716, 0.9189, 0.1023, 0.9294, 0.1608, 0.9222, 0.14, 0.9584, 0.1222, 0.9639, 0.1854, 0.7697, 0.3647, 0.8732, 0.3049, 0.9767, 0.3299, 0.8246, 0.3653, 0.7775, 0.3926, 0.8248, 0.9317, 0.03028, 0.9328, 0.04649, 0.8647, 0.04649, 0.8226, 0.04649, 0.8226, 0.03028, 0.1017, 0.7213, 0.1854, 0.7697, 0.3049, 0.9767, 0.1296, 0.9767, 0.04195, 0.8248, 0.3934, 0.03028, 0.3923, 0.04649, 0.356, 0.04649, 0.356, 0.03028, 0.1608, 0.9222, 0.1861, 0.9126, 0.2093, 0.9143, 0.1949, 0.9425, 0.14, 0.9584, 0.3089, 0.8417, 0.317, 0.8245, 0.3299, 0.8246, 0.1088, 0.8239, 0.06502, 0.8648, 0.04195, 0.8248, 0.06502, 0.8648, 0.1481, 0.8659, 0.1672, 0.911, 0.1608, 0.9222, 0.1023, 0.9294, 0.2708, 0.7304, 0.1852, 0.7693, 0.1296, 0.673, 0.3049, 0.673, 0.317, 0.8245, 0.2875, 0.7855, 0.328, 0.713, 0.3653, 0.7775, 0.3299, 0.8246, 0.328, 0.713, 0.2708, 0.7304, 0.3049, 0.673, 0.1852, 0.7693, 0.1088, 0.8239, 0.04195, 0.8248, 0.1296, 0.673, 0.2716, 0.9189, 0.2488, 0.9172, 0.2372, 0.8932, 0.2532, 0.8871, 0.1672, 0.911, 0.1861, 0.9126, 0.1608, 0.9222, 0.2716, 0.9189, 0.3089, 0.8417, 0.3299, 0.8246, 0.3926, 0.8248, 0.3796, 0.8474, 0.3019, 0.9322, 0.3071, 0.898, 0.2741, 0.9233, 0.1222, 0.6858, 0.14, 0.691, 0.1854, 0.7697, 0.1017, 0.7213, 0.216, 0.9012, 0.2093, 0.9143, 0.1861, 0.9126, 0.356, 0.03028, 0.356, 0.04649, 0.3425, 0.04649, 0.3425, 0.03028, 0.04615, 0.03028, 0.04615, 0.04649, 0.02241, 0.04649, 0.02241, 0.03028, 0.2741, 0.9233, 0.2577, 0.9361, 0.2488, 0.9172, 0.2716, 0.9189, 0.1222, 0.9639, 0.14, 0.9584, 0.1296, 0.9767, 0.14, 0.691, 0.1948, 0.7068, 0.2292, 0.7731, 0.2578, 0.7133, 0.3073, 0.7515, 0.302, 0.7174, 0.3796, 0.8023, 0.3926, 0.8248, 0.3647, 0.8732, 0.1854, 0.7697])
me_cylinder_006.materials.append(mat_wineglass_make_trans)
me_cylinder_006.update()
me_cylinder_007 = bpy.data.meshes.new('Cylinder.007')
me_cylinder_007.from_pydata([(0.02397, 0.07236, 0.006435), (-0.1319, -0.01763, 0.006435), (0.02397, 0.07236, -0.01021), (-0.1319, -0.01763, -0.01021), (-0.1135, -0.02826, 0.008832), (-0.1135, -0.02826, -0.01021), (0.1567, -0.004284, -0.01021), (0.1567, -0.004284, 0.006435), (-0.05659, -0.01419, 0.01095), (0.002764, 0.01231, 0.01182), (0.06636, 0.003831, 0.0114), (0.0441, 0.03139, 0.009742), (0.008064, -0.05553, 0.01981), (-0.05659, -0.01419, -0.01021), (0.008064, -0.05553, -0.01021), (0.002764, 0.01231, -0.01021), (0.06636, 0.003831, -0.01021), (0.0441, 0.03139, -0.01021)], [], [(0, 7, 6, 2), (1, 0, 2, 3), (2, 6, 17), (0, 11, 7), (8, 12, 9), (11, 9, 10), (0, 9, 11), (8, 9, 0, 1), (4, 8, 1), (13, 15, 14), (15, 2, 17), (16, 15, 17), (3, 2, 15, 13), (5, 3, 13), (8, 4, 5, 13), (3, 5, 4, 1), (12, 8, 13, 14), (15, 9, 12, 14), (10, 9, 15, 16), (11, 10, 16, 17), (6, 7, 11, 17)])
me_cylinder_007.polygons.foreach_set('use_smooth', [True] * 21)
_k = set([(0, 1), (0, 7), (1, 3), (1, 4), (2, 3), (2, 6), (3, 5), (4, 5), (4, 8), (5, 13), (6, 7), (6, 17), (7, 11), (8, 12), (8, 13), (9, 10), (9, 12), (9, 15), (10, 11), (10, 16), (11, 17), (12, 14), (13, 14), (14, 15), (15, 16), (16, 17)])
me_cylinder_007.attributes.new('sharp_edge', 'BOOLEAN', 'EDGE').data.foreach_set('value', [ (min(e.vertices), max(e.vertices)) in _k for e in me_cylinder_007.edges])
_uv = me_cylinder_007.uv_layers.new(name='UVMap')
_uv.uv.foreach_set('vector', [0.2094, 0.4007, 0.2094, 0.5123, 0.1973, 0.5123, 0.1973, 0.4007, 0.2094, 0.2696, 0.2094, 0.4007, 0.1973, 0.4007, 0.1973, 0.2696, 0.3049, 0.673, 0.3796, 0.8023, 0.302, 0.7174, 0.3049, 0.9767, 0.3019, 0.9322, 0.3796, 0.8474, 0.1949, 0.9425, 0.2291, 0.8758, 0.2577, 0.9361, 0.3019, 0.9322, 0.2577, 0.9361, 0.3071, 0.898, 0.3049, 0.9767, 0.2577, 0.9361, 0.3019, 0.9322, 0.1949, 0.9425, 0.2577, 0.9361, 0.3049, 0.9767, 0.1296, 0.9767, 0.14, 0.9584, 0.1949, 0.9425, 0.1296, 0.9767, 0.1948, 0.7068, 0.2578, 0.7133, 0.2292, 0.7731, 0.2578, 0.7133, 0.3049, 0.673, 0.302, 0.7174, 0.3073, 0.7515, 0.2578, 0.7133, 0.302, 0.7174, 0.1296, 0.673, 0.3049, 0.673, 0.2578, 0.7133, 0.1948, 0.7068, 0.14, 0.691, 0.1296, 0.673, 0.1948, 0.7068, 0.2406, 0.3255, 0.2391, 0.3681, 0.2252, 0.3681, 0.2252, 0.3255, 0.269, 0.285, 0.269, 0.2696, 0.2829, 0.2696, 0.2812, 0.285, 0.2471, 0.2696, 0.2406, 0.3255, 0.2252, 0.3255, 0.2252, 0.2696, 0.2471, 0.3163, 0.2632, 0.3163, 0.269, 0.3658, 0.2471, 0.3658, 0.2629, 0.2696, 0.2632, 0.3163, 0.2471, 0.3163, 0.2471, 0.2696, 0.224, 0.3556, 0.2252, 0.3814, 0.2094, 0.3814, 0.2094, 0.3556, 0.2094, 0.2696, 0.2216, 0.2696, 0.224, 0.3556, 0.2094, 0.3556])
me_cylinder_007.materials.append(mat_wineglass_make_trans)
me_cylinder_007.update()

# ---- objects
ob_light = bpy.data.objects.new('Light', light_light)
ob_camera = bpy.data.objects.new('Camera', cam_camera)
ob_cylinder = bpy.data.objects.new('Cylinder', me_cylinder)
ob_gib_01 = bpy.data.objects.new('gib_01', me_cylinder_001)
ob_gib_02 = bpy.data.objects.new('gib_02', me_cylinder_002)
ob_gib_03 = bpy.data.objects.new('gib_03', me_cylinder_003)
ob_gib_04 = bpy.data.objects.new('gib_04', me_cylinder_004)
ob_gib_05 = bpy.data.objects.new('gib_05', me_cylinder_005)
ob_cylinder_006 = bpy.data.objects.new('Cylinder.006', me_cylinder_006)
ob_gib_06 = bpy.data.objects.new('gib_06', me_cylinder_007)

# ---- transforms, parenting, visibility, modifiers, constraints
ob_light.location = (4.076, 1.005, 5.904)
ob_light.rotation_euler = (0.6503, 0.05522, 1.866)
ob_light.lock_rotations_4d = False
ob_light.empty_display_type = 'ARROWS'
ob_light.color = (0.0, 0.0, 0.0, 0.0)
ob_light.lineart.crease_threshold = 0.0
ob_camera.location = (7.359, -6.926, 4.958)
ob_camera.rotation_euler = (1.109, 0.0, 0.8149)
ob_camera.lock_rotations_4d = False
ob_camera.empty_display_type = 'ARROWS'
ob_camera.color = (0.0, 0.0, 0.0, 0.0)
ob_camera.display_type = 'WIRE'
ob_camera.lineart.crease_threshold = 0.0
ob_cylinder.location = (0.0, 0.0, 0.0)
ob_gib_01.location = (-0.04008, -0.1013, 0.7805)
ob_gib_02.location = (0.09208, -0.05501, 0.8075)
ob_gib_03.location = (0.0, 0.0, 0.0)
ob_gib_04.location = (0.0, 0.0, 0.0)
ob_gib_05.location = (-0.00144, 0.0006237, 0.3201)
ob_cylinder_006.location = (0.0, 0.0, 0.0)
ob_gib_06.location = (-0.02397, 0.1076, 0.01021)

# ---- collection membership
col_collection.objects.link(ob_light)
col_collection.objects.link(ob_camera)
col_collection.objects.link(ob_cylinder)
col_collection.objects.link(ob_gib_01)
col_collection.objects.link(ob_gib_02)
col_collection.objects.link(ob_gib_03)
col_collection.objects.link(ob_gib_04)
col_collection.objects.link(ob_gib_05)
col_collection.objects.link(ob_cylinder_006)
col_collection.objects.link(ob_gib_06)

# ---- scene / render settings (as saved in the file)
scene.camera = ob_camera
scene.frame_start = 1; scene.frame_end = 250; scene.frame_set(1)
scene.render.engine = 'BLENDER_EEVEE_NEXT'
scene.cycles.sampling_pattern = 'TABULATED_SOBOL'
scene.eevee.ray_tracing_options.trace_max_roughness = 0.0
bpy.context.view_layer.update()
